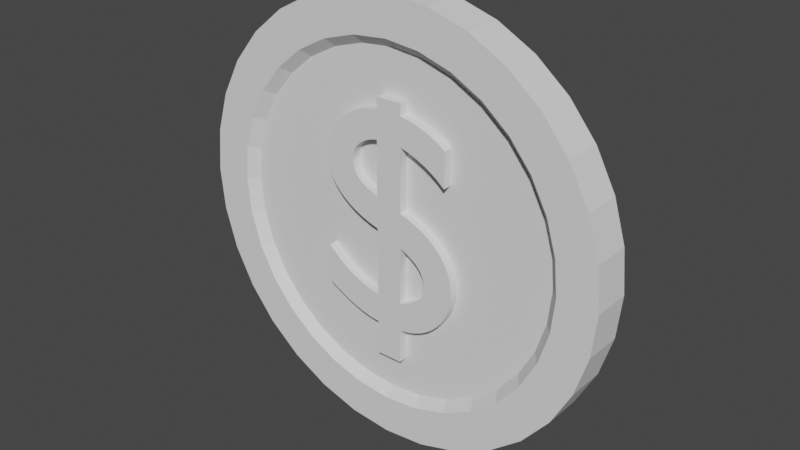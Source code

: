 # Source: coin.blend  (saved by Blender 2.81.16; exported with 4.5.12 LTS)
import bpy
from mathutils import Matrix  # noqa: F401  (used for matrix-valued properties, if any)

bpy.ops.wm.read_factory_settings(use_empty=True)
scene = bpy.context.scene
scene.name = 'Scene'

# ---- collections
col_collection = bpy.data.collections.new('Collection'); scene.collection.children.link(col_collection)

# ---- world
world_world = bpy.data.worlds.new('World'); scene.world = world_world
world_world.use_nodes = True; world_world.node_tree.nodes.clear()
_N = world_world.node_tree.nodes; _L = world_world.node_tree.links
n0 = _N.new('ShaderNodeOutputWorld'); n0.name = 'World Output'; n0.location = (300, 300)
n1 = _N.new('ShaderNodeBackground'); n1.name = 'Background'; n1.location = (10, 300)
n1.inputs[0].default_value = (0.05088, 0.05088, 0.05088, 1.0)
_L.new(n1.outputs[0], n0.inputs[0])
n0.is_active_output = True
world_world.color = (0.05088, 0.05088, 0.05088)
world_world.use_sun_shadow = False
world_world.sun_shadow_jitter_overblur = 0.0

# ---- meshes
me_cylinder = bpy.data.meshes.new('Cylinder')
me_cylinder.from_pydata([(-6.352e-08, 0.8397, 0.04273), (-9.186e-09, 0.7777, 0.1448), (0.1638, 0.8236, 0.04273), (0.1517, 0.7627, 0.1448), (0.3213, 0.7758, 0.04273), (0.2976, 0.7185, 0.1448), (0.4665, 0.6982, 0.04273), (0.4321, 0.6466, 0.1448), (0.5938, 0.5938, 0.04273), (0.5499, 0.5499, 0.1448), (0.6982, 0.4665, 0.04273), (0.6466, 0.4321, 0.1448), (0.7758, 0.3213, 0.04273), (0.7185, 0.2976, 0.1448), (0.8236, 0.1638, 0.04273), (0.7627, 0.1517, 0.1448), (0.8397, 5.023e-08, 0.04273), (0.7777, 9.267e-08, 0.1448), (0.8236, -0.1638, 0.04273), (0.7627, -0.1517, 0.1448), (0.7758, -0.3213, 0.04273), (0.7185, -0.2976, 0.1448), (0.6982, -0.4665, 0.04273), (0.6466, -0.4321, 0.1448), (0.5938, -0.5938, 0.04273), (0.5499, -0.5499, 0.1448), (0.4665, -0.6982, 0.04273), (0.4321, -0.6466, 0.1448), (0.3213, -0.7758, 0.04273), (0.2976, -0.7185, 0.1448), (0.1638, -0.8236, 0.04273), (0.1517, -0.7627, 0.1448), (-2.752e-07, -0.8397, 0.04273), (-2.346e-07, -0.7777, 0.1448), (-0.1638, -0.8236, 0.04273), (-0.1517, -0.7627, 0.1448), (-0.3213, -0.7758, 0.04273), (-0.2976, -0.7185, 0.1448), (-0.4665, -0.6982, 0.04273), (-0.4321, -0.6466, 0.1448), (-0.5938, -0.5938, 0.04273), (-0.5499, -0.5499, 0.1448), (-0.6982, -0.4665, 0.04273), (-0.6466, -0.4321, 0.1448), (-0.7758, -0.3213, 0.04273), (-0.7185, -0.2976, 0.1448), (-0.8236, -0.1638, 0.04273), (-0.7627, -0.1517, 0.1448), (-0.8397, 8.198e-07, 0.04273), (-0.7777, 7.952e-07, 0.1448), (-0.8236, 0.1638, 0.04273), (-0.7627, 0.1517, 0.1448), (-0.7758, 0.3213, 0.04273), (-0.7185, 0.2976, 0.1448), (-0.6982, 0.4665, 0.04273), (-0.6466, 0.4321, 0.1448), (-0.5938, 0.5938, 0.04273), (-0.5499, 0.5499, 0.1448), (-0.4665, 0.6982, 0.04273), (-0.432, 0.6466, 0.1448), (-0.3213, 0.7758, 0.04273), (-0.2976, 0.7185, 0.1448), (-0.1638, 0.8236, 0.04273), (-0.1517, 0.7627, 0.1448), (0.1951, 0.9808, 0.1891), (0.0, 1.0, 0.1891), (0.3827, 0.9239, 0.1891), (0.5556, 0.8315, 0.1891), (0.7071, 0.7071, 0.1891), (0.8315, 0.5556, 0.1891), (0.9239, 0.3827, 0.1891), (0.9808, 0.1951, 0.1891), (1.0, 7.55e-08, 0.1891), (0.9808, -0.1951, 0.1891), (0.9239, -0.3827, 0.1891), (0.8315, -0.5556, 0.1891), (0.7071, -0.7071, 0.1891), (0.5556, -0.8315, 0.1891), (0.3827, -0.9239, 0.1891), (0.1951, -0.9808, 0.1891), (-3.258e-07, -1.0, 0.1891), (-0.1951, -0.9808, 0.1891), (-0.3827, -0.9239, 0.1891), (-0.5556, -0.8315, 0.1891), (-0.7071, -0.7071, 0.1891), (-0.8315, -0.5556, 0.1891), (-0.9239, -0.3827, 0.1891), (-0.9808, -0.1951, 0.1891), (-1.0, 9.656e-07, 0.1891), (-0.9808, 0.1951, 0.1891), (-0.9239, 0.3827, 0.1891), (-0.8315, 0.5556, 0.1891), (-0.7071, 0.7071, 0.1891), (-0.5556, 0.8315, 0.1891), (-0.3827, 0.9239, 0.1891), (-0.1951, 0.9808, 0.1891), (0.16, 0.8045, 0.1891), (5.478e-09, 0.8203, 0.1891), (0.3139, 0.7578, 0.1891), (0.4557, 0.682, 0.1891), (0.58, 0.58, 0.1891), (0.682, 0.4557, 0.1891), (0.7578, 0.3139, 0.1891), (0.8045, 0.16, 0.1891), (0.8203, 1.003e-07, 0.1891), (0.8045, -0.16, 0.1891), (0.7578, -0.3139, 0.1891), (0.682, -0.4557, 0.1891), (0.58, -0.58, 0.1891), (0.4557, -0.682, 0.1891), (0.3139, -0.7578, 0.1891), (0.16, -0.8045, 0.1891), (-2.503e-07, -0.8203, 0.1891), (-0.16, -0.8045, 0.1891), (-0.3139, -0.7578, 0.1891), (-0.4557, -0.682, 0.1891), (-0.58, -0.58, 0.1891), (-0.682, -0.4557, 0.1891), (-0.7578, -0.3139, 0.1891), (-0.8045, -0.16, 0.1891), (-0.8203, 8.345e-07, 0.1891), (-0.8045, 0.16, 0.1891), (-0.7578, 0.3139, 0.1891), (-0.682, 0.4557, 0.1891), (-0.58, 0.58, 0.1891), (-0.4557, 0.682, 0.1891), (-0.3139, 0.7578, 0.1891), (-0.16, 0.8045, 0.1891), (0.0, 1.0, 0.008199), (0.1951, 0.9808, 0.008199), (0.3827, 0.9239, 0.008199), (0.5556, 0.8315, 0.008199), (0.7071, 0.7071, 0.008199), (0.8315, 0.5556, 0.008199), (0.9239, 0.3827, 0.008199), (0.9808, 0.1951, 0.008199), (1.0, 7.55e-08, 0.008199), (0.9808, -0.1951, 0.008199), (0.9239, -0.3827, 0.008199), (0.8315, -0.5556, 0.008199), (0.7071, -0.7071, 0.008199), (0.5556, -0.8315, 0.008199), (0.3827, -0.9239, 0.008199), (0.1951, -0.9808, 0.008199), (-3.258e-07, -1.0, 0.008199), (-0.1951, -0.9808, 0.008199), (-0.3827, -0.9239, 0.008199), (-0.5556, -0.8315, 0.008199), (-0.7071, -0.7071, 0.008199), (-0.8315, -0.5556, 0.008199), (-0.9239, -0.3827, 0.008199), (-0.9808, -0.1951, 0.008199), (-1.0, 9.656e-07, 0.008199), (-0.9808, 0.1951, 0.008199), (-0.9239, 0.3827, 0.008199), (-0.8315, 0.5556, 0.008199), (-0.7071, 0.7071, 0.008199), (-0.5556, 0.8315, 0.008199), (-0.3827, 0.9239, 0.008199), (-0.1951, 0.9808, 0.008199), (-4.997e-08, 0.8691, 0.008199), (0.1696, 0.8524, 0.008199), (0.3326, 0.803, 0.008199), (0.4829, 0.7226, 0.008199), (0.6146, 0.6146, 0.008199), (0.7226, 0.4829, 0.008199), (0.803, 0.3326, 0.008199), (0.8524, 0.1696, 0.008199), (0.8691, 5.541e-08, 0.008199), (0.8524, -0.1696, 0.008199), (0.803, -0.3326, 0.008199), (0.7226, -0.4829, 0.008199), (0.6146, -0.6146, 0.008199), (0.4829, -0.7226, 0.008199), (0.3326, -0.803, 0.008199), (0.1696, -0.8524, 0.008199), (-2.857e-07, -0.8691, 0.008199), (-0.1696, -0.8524, 0.008199), (-0.3326, -0.803, 0.008199), (-0.4829, -0.7226, 0.008199), (-0.6146, -0.6146, 0.008199), (-0.7226, -0.4829, 0.008199), (-0.803, -0.3326, 0.008199), (-0.8524, -0.1696, 0.008199), (-0.8691, 8.461e-07, 0.008199), (-0.8524, 0.1696, 0.008199), (-0.803, 0.3326, 0.008199), (-0.7226, 0.4829, 0.008199), (-0.6146, 0.6146, 0.008199), (-0.4829, 0.7226, 0.008199), (-0.3326, 0.803, 0.008199), (-0.1696, 0.8524, 0.008199)], [], [(128, 65, 64, 129), (129, 64, 66, 130), (130, 66, 67, 131), (131, 67, 68, 132), (132, 68, 69, 133), (133, 69, 70, 134), (134, 70, 71, 135), (135, 71, 72, 136), (136, 72, 73, 137), (137, 73, 74, 138), (138, 74, 75, 139), (139, 75, 76, 140), (140, 76, 77, 141), (141, 77, 78, 142), (142, 78, 79, 143), (143, 79, 80, 144), (144, 80, 81, 145), (145, 81, 82, 146), (146, 82, 83, 147), (147, 83, 84, 148), (148, 84, 85, 149), (149, 85, 86, 150), (150, 86, 87, 151), (151, 87, 88, 152), (152, 88, 89, 153), (153, 89, 90, 154), (154, 90, 91, 155), (155, 91, 92, 156), (156, 92, 93, 157), (157, 93, 94, 158), (3, 1, 63, 61, 59, 57, 55, 53, 51, 49, 47, 45, 43, 41, 39, 37, 35, 33, 31, 29, 27, 25, 23, 21, 19, 17, 15, 13, 11, 9, 7, 5), (158, 94, 95, 159), (159, 95, 65, 128), (0, 2, 4, 6, 8, 10, 12, 14, 16, 18, 20, 22, 24, 26, 28, 30, 32, 34, 36, 38, 40, 42, 44, 46, 48, 50, 52, 54, 56, 58, 60, 62), (97, 96, 64, 65), (96, 98, 66, 64), (98, 99, 67, 66), (99, 100, 68, 67), (100, 101, 69, 68), (101, 102, 70, 69), (102, 103, 71, 70), (103, 104, 72, 71), (104, 105, 73, 72), (105, 106, 74, 73), (106, 107, 75, 74), (107, 108, 76, 75), (108, 109, 77, 76), (109, 110, 78, 77), (110, 111, 79, 78), (111, 112, 80, 79), (112, 113, 81, 80), (113, 114, 82, 81), (114, 115, 83, 82), (115, 116, 84, 83), (116, 117, 85, 84), (117, 118, 86, 85), (118, 119, 87, 86), (119, 120, 88, 87), (120, 121, 89, 88), (121, 122, 90, 89), (122, 123, 91, 90), (123, 124, 92, 91), (124, 125, 93, 92), (125, 126, 94, 93), (126, 127, 95, 94), (127, 97, 65, 95), (1, 3, 96, 97), (3, 5, 98, 96), (5, 7, 99, 98), (7, 9, 100, 99), (9, 11, 101, 100), (11, 13, 102, 101), (13, 15, 103, 102), (15, 17, 104, 103), (17, 19, 105, 104), (19, 21, 106, 105), (21, 23, 107, 106), (23, 25, 108, 107), (25, 27, 109, 108), (27, 29, 110, 109), (29, 31, 111, 110), (31, 33, 112, 111), (33, 35, 113, 112), (35, 37, 114, 113), (37, 39, 115, 114), (39, 41, 116, 115), (41, 43, 117, 116), (43, 45, 118, 117), (45, 47, 119, 118), (47, 49, 120, 119), (49, 51, 121, 120), (51, 53, 122, 121), (53, 55, 123, 122), (55, 57, 124, 123), (57, 59, 125, 124), (59, 61, 126, 125), (61, 63, 127, 126), (63, 1, 97, 127), (161, 160, 128, 129), (162, 161, 129, 130), (163, 162, 130, 131), (164, 163, 131, 132), (165, 164, 132, 133), (166, 165, 133, 134), (167, 166, 134, 135), (168, 167, 135, 136), (169, 168, 136, 137), (170, 169, 137, 138), (171, 170, 138, 139), (172, 171, 139, 140), (173, 172, 140, 141), (174, 173, 141, 142), (175, 174, 142, 143), (176, 175, 143, 144), (177, 176, 144, 145), (178, 177, 145, 146), (179, 178, 146, 147), (180, 179, 147, 148), (181, 180, 148, 149), (182, 181, 149, 150), (183, 182, 150, 151), (184, 183, 151, 152), (185, 184, 152, 153), (186, 185, 153, 154), (187, 186, 154, 155), (188, 187, 155, 156), (189, 188, 156, 157), (190, 189, 157, 158), (191, 190, 158, 159), (160, 191, 159, 128), (2, 0, 160, 161), (4, 2, 161, 162), (6, 4, 162, 163), (8, 6, 163, 164), (10, 8, 164, 165), (12, 10, 165, 166), (14, 12, 166, 167), (16, 14, 167, 168), (18, 16, 168, 169), (20, 18, 169, 170), (22, 20, 170, 171), (24, 22, 171, 172), (26, 24, 172, 173), (28, 26, 173, 174), (30, 28, 174, 175), (32, 30, 175, 176), (34, 32, 176, 177), (36, 34, 177, 178), (38, 36, 178, 179), (40, 38, 179, 180), (42, 40, 180, 181), (44, 42, 181, 182), (46, 44, 182, 183), (48, 46, 183, 184), (50, 48, 184, 185), (52, 50, 185, 186), (54, 52, 186, 187), (56, 54, 187, 188), (58, 56, 188, 189), (60, 58, 189, 190), (62, 60, 190, 191), (0, 62, 191, 160)])
_uv = me_cylinder.uv_layers.new(name='UVMap')
_uv.uv.foreach_set('vector', [1.0, 0.5, 1.0, 1.0, 0.9688, 1.0, 0.9688, 0.5, 0.9688, 0.5, 0.9688, 1.0, 0.9375, 1.0, 0.9375, 0.5, 0.9375, 0.5, 0.9375, 1.0, 0.9062, 1.0, 0.9062, 0.5, 0.9062, 0.5, 0.9062, 1.0, 0.875, 1.0, 0.875, 0.5, 0.875, 0.5, 0.875, 1.0, 0.8438, 1.0, 0.8438, 0.5, 0.8438, 0.5, 0.8438, 1.0, 0.8125, 1.0, 0.8125, 0.5, 0.8125, 0.5, 0.8125, 1.0, 0.7812, 1.0, 0.7812, 0.5, 0.7812, 0.5, 0.7812, 1.0, 0.75, 1.0, 0.75, 0.5, 0.75, 0.5, 0.75, 1.0, 0.7188, 1.0, 0.7188, 0.5, 0.7188, 0.5, 0.7188, 1.0, 0.6875, 1.0, 0.6875, 0.5, 0.6875, 0.5, 0.6875, 1.0, 0.6562, 1.0, 0.6562, 0.5, 0.6562, 0.5, 0.6562, 1.0, 0.625, 1.0, 0.625, 0.5, 0.625, 0.5, 0.625, 1.0, 0.5938, 1.0, 0.5938, 0.5, 0.5938, 0.5, 0.5938, 1.0, 0.5625, 1.0, 0.5625, 0.5, 0.5625, 0.5, 0.5625, 1.0, 0.5312, 1.0, 0.5312, 0.5, 0.5312, 0.5, 0.5312, 1.0, 0.5, 1.0, 0.5, 0.5, 0.5, 0.5, 0.5, 1.0, 0.4688, 1.0, 0.4688, 0.5, 0.4688, 0.5, 0.4688, 1.0, 0.4375, 1.0, 0.4375, 0.5, 0.4375, 0.5, 0.4375, 1.0, 0.4062, 1.0, 0.4062, 0.5, 0.4062, 0.5, 0.4062, 1.0, 0.375, 1.0, 0.375, 0.5, 0.375, 0.5, 0.375, 1.0, 0.3438, 1.0, 0.3438, 0.5, 0.3438, 0.5, 0.3438, 1.0, 0.3125, 1.0, 0.3125, 0.5, 0.3125, 0.5, 0.3125, 1.0, 0.2812, 1.0, 0.2812, 0.5, 0.2812, 0.5, 0.2812, 1.0, 0.25, 1.0, 0.25, 0.5, 0.25, 0.5, 0.25, 1.0, 0.2188, 1.0, 0.2188, 0.5, 0.2188, 0.5, 0.2188, 1.0, 0.1875, 1.0, 0.1875, 0.5, 0.1875, 0.5, 0.1875, 1.0, 0.1562, 1.0, 0.1562, 0.5, 0.1562, 0.5, 0.1562, 1.0, 0.125, 1.0, 0.125, 0.5, 0.125, 0.5, 0.125, 1.0, 0.09375, 1.0, 0.09375, 0.5, 0.09375, 0.5, 0.09375, 1.0, 0.0625, 1.0, 0.0625, 0.5, 0.2927, 0.4649, 0.25, 0.4691, 0.2073, 0.4649, 0.1662, 0.4524, 0.1283, 0.4322, 0.09507, 0.4049, 0.06782, 0.3717, 0.04757, 0.3339, 0.0351, 0.2927, 0.03089, 0.25, 0.0351, 0.2073, 0.04757, 0.1661, 0.06782, 0.1283, 0.09506, 0.09506, 0.1283, 0.06782, 0.1661, 0.04757, 0.2073, 0.0351, 0.25, 0.03089, 0.2927, 0.0351, 0.3339, 0.04757, 0.3717, 0.06782, 0.4049, 0.09506, 0.4322, 0.1283, 0.4524, 0.1661, 0.4649, 0.2073, 0.4691, 0.25, 0.4649, 0.2927, 0.4524, 0.3339, 0.4322, 0.3717, 0.4049, 0.4049, 0.3717, 0.4322, 0.3339, 0.4524, 0.0625, 0.5, 0.0625, 1.0, 0.03125, 1.0, 0.03125, 0.5, 0.03125, 0.5, 0.03125, 1.0, 0.0, 1.0, 0.0, 0.5, 0.75, 0.4515, 0.7893, 0.4477, 0.8271, 0.4362, 0.862, 0.4176, 0.8925, 0.3925, 0.9176, 0.362, 0.9362, 0.3271, 0.9477, 0.2893, 0.9515, 0.25, 0.9477, 0.2107, 0.9362, 0.1729, 0.9176, 0.138, 0.8925, 0.1075, 0.862, 0.08244, 0.8271, 0.06381, 0.7893, 0.05235, 0.75, 0.04847, 0.7107, 0.05234, 0.6729, 0.06381, 0.638, 0.08244, 0.6075, 0.1075, 0.5824, 0.138, 0.5638, 0.1729, 0.5523, 0.2107, 0.5485, 0.25, 0.5523, 0.2893, 0.5638, 0.3271, 0.5824, 0.362, 0.6075, 0.3925, 0.638, 0.4176, 0.6729, 0.4362, 0.7107, 0.4477, 0.25, 0.4811, 0.2951, 0.4767, 0.2968, 0.4854, 0.25, 0.49, 0.2951, 0.4767, 0.3384, 0.4635, 0.3418, 0.4717, 0.2968, 0.4854, 0.3384, 0.4635, 0.3784, 0.4422, 0.3833, 0.4496, 0.3418, 0.4717, 0.3784, 0.4422, 0.4134, 0.4134, 0.4197, 0.4197, 0.3833, 0.4496, 0.4134, 0.4134, 0.4422, 0.3784, 0.4496, 0.3833, 0.4197, 0.4197, 0.4422, 0.3784, 0.4635, 0.3384, 0.4717, 0.3418, 0.4496, 0.3833, 0.4635, 0.3384, 0.4767, 0.2951, 0.4854, 0.2968, 0.4717, 0.3418, 0.4767, 0.2951, 0.4811, 0.25, 0.49, 0.25, 0.4854, 0.2968, 0.4811, 0.25, 0.4767, 0.2049, 0.4854, 0.2032, 0.49, 0.25, 0.4767, 0.2049, 0.4635, 0.1616, 0.4717, 0.1582, 0.4854, 0.2032, 0.4635, 0.1616, 0.4422, 0.1216, 0.4496, 0.1167, 0.4717, 0.1582, 0.4422, 0.1216, 0.4134, 0.08658, 0.4197, 0.08029, 0.4496, 0.1167, 0.4134, 0.08658, 0.3784, 0.05784, 0.3833, 0.05045, 0.4197, 0.08029, 0.3784, 0.05784, 0.3384, 0.03648, 0.3418, 0.02827, 0.3833, 0.05045, 0.3384, 0.03648, 0.2951, 0.02333, 0.2968, 0.01461, 0.3418, 0.02827, 0.2951, 0.02333, 0.25, 0.01889, 0.25, 0.01, 0.2968, 0.01461, 0.25, 0.01889, 0.2049, 0.02333, 0.2032, 0.01461, 0.25, 0.01, 0.2049, 0.02333, 0.1616, 0.03648, 0.1582, 0.02827, 0.2032, 0.01461, 0.1616, 0.03648, 0.1216, 0.05784, 0.1167, 0.05045, 0.1582, 0.02827, 0.1216, 0.05784, 0.08658, 0.08658, 0.08029, 0.08029, 0.1167, 0.05045, 0.08658, 0.08658, 0.05784, 0.1216, 0.05045, 0.1167, 0.08029, 0.08029, 0.05784, 0.1216, 0.03648, 0.1616, 0.02827, 0.1582, 0.05045, 0.1167, 0.03648, 0.1616, 0.02333, 0.2049, 0.01461, 0.2032, 0.02827, 0.1582, 0.02333, 0.2049, 0.01889, 0.25, 0.01, 0.25, 0.01461, 0.2032, 0.01889, 0.25, 0.02333, 0.2951, 0.01461, 0.2968, 0.01, 0.25, 0.02333, 0.2951, 0.03648, 0.3384, 0.02827, 0.3418, 0.01461, 0.2968, 0.03648, 0.3384, 0.05784, 0.3784, 0.05045, 0.3833, 0.02827, 0.3418, 0.05784, 0.3784, 0.08658, 0.4134, 0.08029, 0.4197, 0.05045, 0.3833, 0.08658, 0.4134, 0.1216, 0.4422, 0.1167, 0.4496, 0.08029, 0.4197, 0.1216, 0.4422, 0.1616, 0.4635, 0.1582, 0.4717, 0.1167, 0.4496, 0.1616, 0.4635, 0.2049, 0.4767, 0.2032, 0.4854, 0.1582, 0.4717, 0.2049, 0.4767, 0.25, 0.4811, 0.25, 0.49, 0.2032, 0.4854, 0.25, 0.4691, 0.2927, 0.4649, 0.2951, 0.4767, 0.25, 0.4811, 0.2927, 0.4649, 0.3339, 0.4524, 0.3384, 0.4635, 0.2951, 0.4767, 0.3339, 0.4524, 0.3717, 0.4322, 0.3784, 0.4422, 0.3384, 0.4635, 0.3717, 0.4322, 0.4049, 0.4049, 0.4134, 0.4134, 0.3784, 0.4422, 0.4049, 0.4049, 0.4322, 0.3717, 0.4422, 0.3784, 0.4134, 0.4134, 0.4322, 0.3717, 0.4524, 0.3339, 0.4635, 0.3384, 0.4422, 0.3784, 0.4524, 0.3339, 0.4649, 0.2927, 0.4767, 0.2951, 0.4635, 0.3384, 0.4649, 0.2927, 0.4691, 0.25, 0.4811, 0.25, 0.4767, 0.2951, 0.4691, 0.25, 0.4649, 0.2073, 0.4767, 0.2049, 0.4811, 0.25, 0.4649, 0.2073, 0.4524, 0.1661, 0.4635, 0.1616, 0.4767, 0.2049, 0.4524, 0.1661, 0.4322, 0.1283, 0.4422, 0.1216, 0.4635, 0.1616, 0.4322, 0.1283, 0.4049, 0.09506, 0.4134, 0.08658, 0.4422, 0.1216, 0.4049, 0.09506, 0.3717, 0.06782, 0.3784, 0.05784, 0.4134, 0.08658, 0.3717, 0.06782, 0.3339, 0.04757, 0.3384, 0.03648, 0.3784, 0.05784, 0.3339, 0.04757, 0.2927, 0.0351, 0.2951, 0.02333, 0.3384, 0.03648, 0.2927, 0.0351, 0.25, 0.03089, 0.25, 0.01889, 0.2951, 0.02333, 0.25, 0.03089, 0.2073, 0.0351, 0.2049, 0.02333, 0.25, 0.01889, 0.2073, 0.0351, 0.1661, 0.04757, 0.1616, 0.03648, 0.2049, 0.02333, 0.1661, 0.04757, 0.1283, 0.06782, 0.1216, 0.05784, 0.1616, 0.03648, 0.1283, 0.06782, 0.09506, 0.09506, 0.08658, 0.08658, 0.1216, 0.05784, 0.09506, 0.09506, 0.06782, 0.1283, 0.05784, 0.1216, 0.08658, 0.08658, 0.06782, 0.1283, 0.04757, 0.1661, 0.03648, 0.1616, 0.05784, 0.1216, 0.04757, 0.1661, 0.0351, 0.2073, 0.02333, 0.2049, 0.03648, 0.1616, 0.0351, 0.2073, 0.03089, 0.25, 0.01889, 0.25, 0.02333, 0.2049, 0.03089, 0.25, 0.0351, 0.2927, 0.02333, 0.2951, 0.01889, 0.25, 0.0351, 0.2927, 0.04757, 0.3339, 0.03648, 0.3384, 0.02333, 0.2951, 0.04757, 0.3339, 0.06782, 0.3717, 0.05784, 0.3784, 0.03648, 0.3384, 0.06782, 0.3717, 0.09507, 0.4049, 0.08658, 0.4134, 0.05784, 0.3784, 0.09507, 0.4049, 0.1283, 0.4322, 0.1216, 0.4422, 0.08658, 0.4134, 0.1283, 0.4322, 0.1662, 0.4524, 0.1616, 0.4635, 0.1216, 0.4422, 0.1662, 0.4524, 0.2073, 0.4649, 0.2049, 0.4767, 0.1616, 0.4635, 0.2073, 0.4649, 0.25, 0.4691, 0.25, 0.4811, 0.2049, 0.4767, 0.7907, 0.4546, 0.75, 0.4586, 0.75, 0.49, 0.7968, 0.4854, 0.8298, 0.4427, 0.7907, 0.4546, 0.7968, 0.4854, 0.8418, 0.4717, 0.8659, 0.4234, 0.8298, 0.4427, 0.8418, 0.4717, 0.8833, 0.4496, 0.8975, 0.3975, 0.8659, 0.4234, 0.8833, 0.4496, 0.9197, 0.4197, 0.9234, 0.3659, 0.8975, 0.3975, 0.9197, 0.4197, 0.9496, 0.3833, 0.9427, 0.3298, 0.9234, 0.3659, 0.9496, 0.3833, 0.9717, 0.3418, 0.9546, 0.2907, 0.9427, 0.3298, 0.9717, 0.3418, 0.9854, 0.2968, 0.9586, 0.25, 0.9546, 0.2907, 0.9854, 0.2968, 0.99, 0.25, 0.9546, 0.2093, 0.9586, 0.25, 0.99, 0.25, 0.9854, 0.2032, 0.9427, 0.1702, 0.9546, 0.2093, 0.9854, 0.2032, 0.9717, 0.1582, 0.9234, 0.1341, 0.9427, 0.1702, 0.9717, 0.1582, 0.9496, 0.1167, 0.8975, 0.1025, 0.9234, 0.1341, 0.9496, 0.1167, 0.9197, 0.08029, 0.8659, 0.07657, 0.8975, 0.1025, 0.9197, 0.08029, 0.8833, 0.05045, 0.8298, 0.05729, 0.8659, 0.07657, 0.8833, 0.05045, 0.8418, 0.02827, 0.7907, 0.04542, 0.8298, 0.05729, 0.8418, 0.02827, 0.7968, 0.01461, 0.75, 0.04141, 0.7907, 0.04542, 0.7968, 0.01461, 0.75, 0.01, 0.7093, 0.04542, 0.75, 0.04141, 0.75, 0.01, 0.7032, 0.01461, 0.6702, 0.05729, 0.7093, 0.04542, 0.7032, 0.01461, 0.6582, 0.02827, 0.6341, 0.07657, 0.6702, 0.05729, 0.6582, 0.02827, 0.6167, 0.05045, 0.6025, 0.1025, 0.6341, 0.07657, 0.6167, 0.05045, 0.5803, 0.08029, 0.5766, 0.1341, 0.6025, 0.1025, 0.5803, 0.08029, 0.5504, 0.1167, 0.5573, 0.1702, 0.5766, 0.1341, 0.5504, 0.1167, 0.5283, 0.1582, 0.5454, 0.2093, 0.5573, 0.1702, 0.5283, 0.1582, 0.5146, 0.2032, 0.5414, 0.25, 0.5454, 0.2093, 0.5146, 0.2032, 0.51, 0.25, 0.5454, 0.2907, 0.5414, 0.25, 0.51, 0.25, 0.5146, 0.2968, 0.5573, 0.3298, 0.5454, 0.2907, 0.5146, 0.2968, 0.5283, 0.3418, 0.5766, 0.3659, 0.5573, 0.3298, 0.5283, 0.3418, 0.5504, 0.3833, 0.6025, 0.3975, 0.5766, 0.3659, 0.5504, 0.3833, 0.5803, 0.4197, 0.6341, 0.4234, 0.6025, 0.3975, 0.5803, 0.4197, 0.6167, 0.4496, 0.6702, 0.4427, 0.6341, 0.4234, 0.6167, 0.4496, 0.6582, 0.4717, 0.7093, 0.4546, 0.6702, 0.4427, 0.6582, 0.4717, 0.7032, 0.4854, 0.75, 0.4586, 0.7093, 0.4546, 0.7032, 0.4854, 0.75, 0.49, 0.7893, 0.4477, 0.75, 0.4515, 0.75, 0.4586, 0.7907, 0.4546, 0.8271, 0.4362, 0.7893, 0.4477, 0.7907, 0.4546, 0.8298, 0.4427, 0.862, 0.4176, 0.8271, 0.4362, 0.8298, 0.4427, 0.8659, 0.4234, 0.8925, 0.3925, 0.862, 0.4176, 0.8659, 0.4234, 0.8975, 0.3975, 0.9176, 0.362, 0.8925, 0.3925, 0.8975, 0.3975, 0.9234, 0.3659, 0.9362, 0.3271, 0.9176, 0.362, 0.9234, 0.3659, 0.9427, 0.3298, 0.9477, 0.2893, 0.9362, 0.3271, 0.9427, 0.3298, 0.9546, 0.2907, 0.9515, 0.25, 0.9477, 0.2893, 0.9546, 0.2907, 0.9586, 0.25, 0.9477, 0.2107, 0.9515, 0.25, 0.9586, 0.25, 0.9546, 0.2093, 0.9362, 0.1729, 0.9477, 0.2107, 0.9546, 0.2093, 0.9427, 0.1702, 0.9176, 0.138, 0.9362, 0.1729, 0.9427, 0.1702, 0.9234, 0.1341, 0.8925, 0.1075, 0.9176, 0.138, 0.9234, 0.1341, 0.8975, 0.1025, 0.862, 0.08244, 0.8925, 0.1075, 0.8975, 0.1025, 0.8659, 0.07657, 0.8271, 0.06381, 0.862, 0.08244, 0.8659, 0.07657, 0.8298, 0.05729, 0.7893, 0.05235, 0.8271, 0.06381, 0.8298, 0.05729, 0.7907, 0.04542, 0.75, 0.04847, 0.7893, 0.05235, 0.7907, 0.04542, 0.75, 0.04141, 0.7107, 0.05234, 0.75, 0.04847, 0.75, 0.04141, 0.7093, 0.04542, 0.6729, 0.06381, 0.7107, 0.05234, 0.7093, 0.04542, 0.6702, 0.05729, 0.638, 0.08244, 0.6729, 0.06381, 0.6702, 0.05729, 0.6341, 0.07657, 0.6075, 0.1075, 0.638, 0.08244, 0.6341, 0.07657, 0.6025, 0.1025, 0.5824, 0.138, 0.6075, 0.1075, 0.6025, 0.1025, 0.5766, 0.1341, 0.5638, 0.1729, 0.5824, 0.138, 0.5766, 0.1341, 0.5573, 0.1702, 0.5523, 0.2107, 0.5638, 0.1729, 0.5573, 0.1702, 0.5454, 0.2093, 0.5485, 0.25, 0.5523, 0.2107, 0.5454, 0.2093, 0.5414, 0.25, 0.5523, 0.2893, 0.5485, 0.25, 0.5414, 0.25, 0.5454, 0.2907, 0.5638, 0.3271, 0.5523, 0.2893, 0.5454, 0.2907, 0.5573, 0.3298, 0.5824, 0.362, 0.5638, 0.3271, 0.5573, 0.3298, 0.5766, 0.3659, 0.6075, 0.3925, 0.5824, 0.362, 0.5766, 0.3659, 0.6025, 0.3975, 0.638, 0.4176, 0.6075, 0.3925, 0.6025, 0.3975, 0.6341, 0.4234, 0.6729, 0.4362, 0.638, 0.4176, 0.6341, 0.4234, 0.6702, 0.4427, 0.7107, 0.4477, 0.6729, 0.4362, 0.6702, 0.4427, 0.7093, 0.4546, 0.75, 0.4515, 0.7107, 0.4477, 0.7093, 0.4546, 0.75, 0.4586])
me_cylinder.use_remesh_fix_poles = True
me_cylinder.use_remesh_preserve_attributes = False
me_cylinder.use_mirror_vertex_groups = False
me_cylinder.update()
me_text = bpy.data.meshes.new('Text')
me_text.from_pydata([(0.5759, 0.3024, -0.2875), (0.5616, 0.3135, -0.2875), (0.5457, 0.3241, -0.2875), (0.5285, 0.3341, -0.2875), (0.5102, 0.3435, -0.2875), (0.4912, 0.3523, -0.2875), (0.4717, 0.3602, -0.2875), (0.4519, 0.3674, -0.2875), (0.4322, 0.3736, -0.2875), (0.4127, 0.3789, -0.2875), (0.3938, 0.3832, -0.2875), (0.3757, 0.3864, -0.2875), (0.3587, 0.3885, -0.2875), (0.3587, 0.441, -0.2875), (0.2391, 0.441, -0.2875), (0.2391, 0.3885, -0.2875), (0.1982, 0.3807, -0.2875), (0.1602, 0.3699, -0.2875), (0.1252, 0.3562, -0.2875), (0.09325, 0.3397, -0.2875), (0.06461, 0.3205, -0.2875), (0.03935, 0.2988, -0.2875), (0.01763, 0.2746, -0.2875), (-0.0004469, 0.2482, -0.2875), (-0.01473, 0.2195, -0.2875), (-0.0251, 0.1888, -0.2875), (-0.03142, 0.1561, -0.2875), (-0.03355, 0.1216, -0.2875), (-0.03175, 0.09704, -0.2875), (-0.02632, 0.07225, -0.2875), (-0.01719, 0.04752, -0.2875), (-0.004335, 0.02307, -0.2875), (0.01231, -0.0008437, -0.2875), (0.03279, -0.024, -0.2875), (0.05716, -0.04615, -0.2875), (0.08547, -0.06706, -0.2875), (0.1178, -0.08649, -0.2875), (0.1541, -0.1042, -0.2875), (0.1945, -0.12, -0.2875), (0.2391, -0.1335, -0.2875), (0.2391, -0.4485, -0.2875), (0.2092, -0.4411, -0.2875), (0.1818, -0.4332, -0.2875), (0.1565, -0.4249, -0.2875), (0.1331, -0.4158, -0.2875), (0.111, -0.4059, -0.2875), (0.09002, -0.3951, -0.2875), (0.0697, -0.3831, -0.2875), (0.04967, -0.3699, -0.2875), (0.02956, -0.3552, -0.2875), (0.008991, -0.339, -0.2875), (-0.01241, -0.321, -0.2875), (-0.03501, -0.3012, -0.2875), (-0.03501, -0.4777, -0.2875), (-0.01249, -0.4906, -0.2875), (0.009902, -0.503, -0.2875), (0.03222, -0.5149, -0.2875), (0.05453, -0.5262, -0.2875), (0.07688, -0.5366, -0.2875), (0.09932, -0.5462, -0.2875), (0.1219, -0.5548, -0.2875), (0.1447, -0.5623, -0.2875), (0.1678, -0.5687, -0.2875), (0.1912, -0.5738, -0.2875), (0.2149, -0.5775, -0.2875), (0.2391, -0.5797, -0.2875), (0.2391, -0.7387, -0.2875), (0.3587, -0.7387, -0.2875), (0.3587, -0.5797, -0.2875), (0.4016, -0.5726, -0.2875), (0.4405, -0.5611, -0.2875), (0.4756, -0.5456, -0.2875), (0.5068, -0.5266, -0.2875), (0.5342, -0.5047, -0.2875), (0.5579, -0.4804, -0.2875), (0.5778, -0.4541, -0.2875), (0.594, -0.4262, -0.2875), (0.6066, -0.3974, -0.2875), (0.6155, -0.3681, -0.2875), (0.6208, -0.3388, -0.2875), (0.6226, -0.31, -0.2875), (0.6206, -0.2777, -0.2875), (0.6146, -0.2467, -0.2875), (0.6047, -0.217, -0.2875), (0.5911, -0.1887, -0.2875), (0.5738, -0.162, -0.2875), (0.553, -0.137, -0.2875), (0.5287, -0.1138, -0.2875), (0.501, -0.09244, -0.2875), (0.47, -0.07314, -0.2875), (0.436, -0.05598, -0.2875), (0.3988, -0.04108, -0.2875), (0.3587, -0.02855, -0.2875), (0.3587, 0.2602, -0.2875), (0.3779, 0.2552, -0.2875), (0.3976, 0.2491, -0.2875), (0.4174, 0.242, -0.2875), (0.4374, 0.2339, -0.2875), (0.4572, 0.2249, -0.2875), (0.4766, 0.2151, -0.2875), (0.4956, 0.2047, -0.2875), (0.5138, 0.1936, -0.2875), (0.5311, 0.182, -0.2875), (0.5474, 0.17, -0.2875), (0.5624, 0.1576, -0.2875), (0.5759, 0.145, -0.2875), (0.2391, 0.01082, -0.2875), (0.2176, 0.01872, -0.2875), (0.1981, 0.02711, -0.2875), (0.1807, 0.03601, -0.2875), (0.1653, 0.04543, -0.2875), (0.1518, 0.05538, -0.2875), (0.1403, 0.06586, -0.2875), (0.1307, 0.07689, -0.2875), (0.1229, 0.08847, -0.2875), (0.1169, 0.1006, -0.2875), (0.1127, 0.1134, -0.2875), (0.1102, 0.1267, -0.2875), (0.1093, 0.1406, -0.2875), (0.1104, 0.1553, -0.2875), (0.1137, 0.1695, -0.2875), (0.119, 0.1831, -0.2875), (0.1261, 0.1959, -0.2875), (0.1351, 0.2079, -0.2875), (0.1458, 0.219, -0.2875), (0.1581, 0.229, -0.2875), (0.1718, 0.2379, -0.2875), (0.1869, 0.2456, -0.2875), (0.2032, 0.2519, -0.2875), (0.2206, 0.2568, -0.2875), (0.2391, 0.2602, -0.2875), (0.3587, -0.1846, -0.2875), (0.3801, -0.1938, -0.2875), (0.3993, -0.2032, -0.2875), (0.4162, -0.213, -0.2875), (0.431, -0.223, -0.2875), (0.4438, -0.2335, -0.2875), (0.4546, -0.2444, -0.2875), (0.4635, -0.2557, -0.2875), (0.4706, -0.2676, -0.2875), (0.476, -0.2801, -0.2875), (0.4797, -0.2933, -0.2875), (0.4819, -0.3071, -0.2875), (0.4826, -0.3216, -0.2875), (0.4817, -0.3375, -0.2875), (0.4791, -0.3524, -0.2875), (0.4747, -0.3662, -0.2875), (0.4686, -0.3791, -0.2875), (0.4608, -0.391, -0.2875), (0.4513, -0.4018, -0.2875), (0.44, -0.4117, -0.2875), (0.4271, -0.4207, -0.2875), (0.4125, -0.4287, -0.2875), (0.3962, -0.4357, -0.2875), (0.3783, -0.4418, -0.2875), (0.3587, -0.447, -0.2875), (0.5759, 0.3024, -0.3586), (0.5616, 0.3135, -0.3586), (0.5457, 0.3241, -0.3586), (0.5285, 0.3341, -0.3586), (0.5102, 0.3435, -0.3586), (0.4912, 0.3523, -0.3586), (0.4717, 0.3602, -0.3586), (0.4519, 0.3674, -0.3586), (0.4322, 0.3736, -0.3586), (0.4127, 0.3789, -0.3586), (0.3938, 0.3832, -0.3586), (0.3757, 0.3864, -0.3586), (0.3587, 0.3885, -0.3586), (0.3587, 0.441, -0.3586), (0.2391, 0.441, -0.3586), (0.2391, 0.3885, -0.3586), (0.1982, 0.3807, -0.3586), (0.1602, 0.3699, -0.3586), (0.1252, 0.3562, -0.3586), (0.09325, 0.3397, -0.3586), (0.06461, 0.3205, -0.3586), (0.03935, 0.2988, -0.3586), (0.01763, 0.2746, -0.3586), (-0.0004469, 0.2482, -0.3586), (-0.01473, 0.2195, -0.3586), (-0.0251, 0.1888, -0.3586), (-0.03142, 0.1561, -0.3586), (-0.03355, 0.1216, -0.3586), (-0.03175, 0.09704, -0.3586), (-0.02632, 0.07225, -0.3586), (-0.01719, 0.04752, -0.3586), (-0.004335, 0.02307, -0.3586), (0.01231, -0.0008437, -0.3586), (0.03279, -0.024, -0.3586), (0.05716, -0.04615, -0.3586), (0.08547, -0.06706, -0.3586), (0.1178, -0.08649, -0.3586), (0.1541, -0.1042, -0.3586), (0.1945, -0.12, -0.3586), (0.2391, -0.1335, -0.3586), (0.2391, -0.4485, -0.3586), (0.2092, -0.4411, -0.3586), (0.1818, -0.4332, -0.3586), (0.1565, -0.4249, -0.3586), (0.1331, -0.4158, -0.3586), (0.111, -0.4059, -0.3586), (0.09002, -0.3951, -0.3586), (0.0697, -0.3831, -0.3586), (0.04967, -0.3699, -0.3586), (0.02956, -0.3552, -0.3586), (0.008991, -0.339, -0.3586), (-0.01241, -0.321, -0.3586), (-0.03501, -0.3012, -0.3586), (-0.03501, -0.4777, -0.3586), (-0.01249, -0.4906, -0.3586), (0.009902, -0.503, -0.3586), (0.03222, -0.5149, -0.3586), (0.05453, -0.5262, -0.3586), (0.07688, -0.5366, -0.3586), (0.09932, -0.5462, -0.3586), (0.1219, -0.5548, -0.3586), (0.1447, -0.5623, -0.3586), (0.1678, -0.5687, -0.3586), (0.1912, -0.5738, -0.3586), (0.2149, -0.5775, -0.3586), (0.2391, -0.5797, -0.3586), (0.2391, -0.7387, -0.3586), (0.3587, -0.7387, -0.3586), (0.3587, -0.5797, -0.3586), (0.4016, -0.5726, -0.3586), (0.4405, -0.5611, -0.3586), (0.4756, -0.5456, -0.3586), (0.5068, -0.5266, -0.3586), (0.5342, -0.5047, -0.3586), (0.5579, -0.4804, -0.3586), (0.5778, -0.4541, -0.3586), (0.594, -0.4262, -0.3586), (0.6066, -0.3974, -0.3586), (0.6155, -0.3681, -0.3586), (0.6208, -0.3388, -0.3586), (0.6226, -0.31, -0.3586), (0.6206, -0.2777, -0.3586), (0.6146, -0.2467, -0.3586), (0.6047, -0.217, -0.3586), (0.5911, -0.1887, -0.3586), (0.5738, -0.162, -0.3586), (0.553, -0.137, -0.3586), (0.5287, -0.1138, -0.3586), (0.501, -0.09244, -0.3586), (0.47, -0.07314, -0.3586), (0.436, -0.05598, -0.3586), (0.3988, -0.04108, -0.3586), (0.3587, -0.02855, -0.3586), (0.3587, 0.2602, -0.3586), (0.3779, 0.2552, -0.3586), (0.3976, 0.2491, -0.3586), (0.4174, 0.242, -0.3586), (0.4374, 0.2339, -0.3586), (0.4572, 0.2249, -0.3586), (0.4766, 0.2151, -0.3586), (0.4956, 0.2047, -0.3586), (0.5138, 0.1936, -0.3586), (0.5311, 0.182, -0.3586), (0.5474, 0.17, -0.3586), (0.5624, 0.1576, -0.3586), (0.5759, 0.145, -0.3586), (0.2391, 0.01082, -0.3586), (0.2176, 0.01872, -0.3586), (0.1981, 0.02711, -0.3586), (0.1807, 0.03601, -0.3586), (0.1653, 0.04543, -0.3586), (0.1518, 0.05538, -0.3586), (0.1403, 0.06586, -0.3586), (0.1307, 0.07689, -0.3586), (0.1229, 0.08847, -0.3586), (0.1169, 0.1006, -0.3586), (0.1127, 0.1134, -0.3586), (0.1102, 0.1267, -0.3586), (0.1093, 0.1406, -0.3586), (0.1104, 0.1553, -0.3586), (0.1137, 0.1695, -0.3586), (0.119, 0.1831, -0.3586), (0.1261, 0.1959, -0.3586), (0.1351, 0.2079, -0.3586), (0.1458, 0.219, -0.3586), (0.1581, 0.229, -0.3586), (0.1718, 0.2379, -0.3586), (0.1869, 0.2456, -0.3586), (0.2032, 0.2519, -0.3586), (0.2206, 0.2568, -0.3586), (0.2391, 0.2602, -0.3586), (0.3587, -0.1846, -0.3586), (0.3801, -0.1938, -0.3586), (0.3993, -0.2032, -0.3586), (0.4162, -0.213, -0.3586), (0.431, -0.223, -0.3586), (0.4438, -0.2335, -0.3586), (0.4546, -0.2444, -0.3586), (0.4635, -0.2557, -0.3586), (0.4706, -0.2676, -0.3586), (0.476, -0.2801, -0.3586), (0.4797, -0.2933, -0.3586), (0.4819, -0.3071, -0.3586), (0.4826, -0.3216, -0.3586), (0.4817, -0.3375, -0.3586), (0.4791, -0.3524, -0.3586), (0.4747, -0.3662, -0.3586), (0.4686, -0.3791, -0.3586), (0.4608, -0.391, -0.3586), (0.4513, -0.4018, -0.3586), (0.44, -0.4117, -0.3586), (0.4271, -0.4207, -0.3586), (0.4125, -0.4287, -0.3586), (0.3962, -0.4357, -0.3586), (0.3783, -0.4418, -0.3586), (0.3587, -0.447, -0.3586)], [], [(15, 14, 13), (15, 13, 12), (16, 15, 12), (16, 12, 11), (16, 11, 10), (16, 10, 9), (17, 16, 9), (17, 9, 8), (17, 8, 7), (18, 17, 7), (18, 7, 6), (18, 6, 5), (19, 18, 5), (19, 5, 4), (19, 4, 3), (20, 19, 3), (20, 3, 2), (20, 2, 1), (21, 20, 1), (21, 1, 0), (21, 0, 93), (93, 0, 94), (94, 0, 95), (95, 0, 96), (96, 0, 97), (97, 0, 98), (98, 0, 99), (99, 0, 100), (100, 0, 101), (101, 0, 102), (102, 0, 103), (103, 0, 104), (104, 0, 105), (22, 21, 93), (23, 22, 130), (130, 22, 93), (23, 130, 129), (106, 130, 93), (106, 93, 92), (23, 129, 128), (23, 128, 127), (24, 23, 127), (24, 127, 126), (24, 126, 125), (24, 125, 124), (25, 24, 124), (25, 124, 123), (25, 123, 122), (25, 122, 121), (26, 25, 121), (26, 121, 120), (26, 120, 119), (27, 26, 119), (27, 119, 118), (27, 118, 117), (27, 117, 116), (28, 27, 116), (28, 116, 115), (28, 115, 114), (29, 28, 114), (29, 114, 113), (29, 113, 112), (30, 29, 112), (30, 112, 111), (30, 111, 110), (31, 30, 110), (31, 110, 109), (31, 109, 108), (31, 108, 107), (32, 31, 107), (32, 107, 106), (32, 106, 92), (33, 32, 92), (34, 33, 92), (34, 92, 91), (34, 91, 90), (35, 34, 90), (35, 90, 89), (36, 35, 89), (36, 89, 88), (37, 36, 88), (37, 88, 87), (38, 37, 87), (38, 87, 86), (39, 38, 86), (40, 39, 131), (131, 39, 86), (131, 86, 85), (131, 85, 84), (40, 131, 155), (132, 131, 84), (132, 84, 83), (133, 132, 83), (134, 133, 83), (135, 134, 83), (135, 83, 82), (136, 135, 82), (137, 136, 82), (138, 137, 82), (138, 82, 81), (139, 138, 81), (140, 139, 81), (140, 81, 80), (141, 140, 80), (142, 141, 80), (53, 52, 51), (143, 142, 80), (143, 80, 79), (53, 51, 50), (144, 143, 79), (145, 144, 79), (145, 79, 78), (53, 50, 49), (146, 145, 78), (53, 49, 48), (147, 146, 78), (147, 78, 77), (53, 48, 47), (148, 147, 77), (53, 47, 46), (149, 148, 77), (53, 46, 45), (149, 77, 76), (150, 149, 76), (53, 45, 44), (151, 150, 76), (53, 44, 43), (152, 151, 76), (53, 43, 42), (152, 76, 75), (153, 152, 75), (53, 42, 41), (154, 153, 75), (53, 41, 40), (155, 154, 75), (40, 155, 75), (53, 40, 75), (53, 75, 74), (54, 53, 74), (54, 74, 73), (55, 54, 73), (56, 55, 73), (56, 73, 72), (57, 56, 72), (58, 57, 72), (58, 72, 71), (59, 58, 71), (59, 71, 70), (60, 59, 70), (61, 60, 70), (61, 70, 69), (62, 61, 69), (63, 62, 69), (63, 69, 68), (64, 63, 68), (65, 64, 68), (66, 65, 68), (66, 68, 67), (171, 169, 170), (171, 168, 169), (172, 168, 171), (172, 167, 168), (172, 166, 167), (172, 165, 166), (173, 165, 172), (173, 164, 165), (173, 163, 164), (174, 163, 173), (174, 162, 163), (174, 161, 162), (175, 161, 174), (175, 160, 161), (175, 159, 160), (176, 159, 175), (176, 158, 159), (176, 157, 158), (177, 157, 176), (177, 156, 157), (177, 249, 156), (249, 250, 156), (250, 251, 156), (251, 252, 156), (252, 253, 156), (253, 254, 156), (254, 255, 156), (255, 256, 156), (256, 257, 156), (257, 258, 156), (258, 259, 156), (259, 260, 156), (260, 261, 156), (178, 249, 177), (179, 286, 178), (286, 249, 178), (179, 285, 286), (262, 249, 286), (262, 248, 249), (179, 284, 285), (179, 283, 284), (180, 283, 179), (180, 282, 283), (180, 281, 282), (180, 280, 281), (181, 280, 180), (181, 279, 280), (181, 278, 279), (181, 277, 278), (182, 277, 181), (182, 276, 277), (182, 275, 276), (183, 275, 182), (183, 274, 275), (183, 273, 274), (183, 272, 273), (184, 272, 183), (184, 271, 272), (184, 270, 271), (185, 270, 184), (185, 269, 270), (185, 268, 269), (186, 268, 185), (186, 267, 268), (186, 266, 267), (187, 266, 186), (187, 265, 266), (187, 264, 265), (187, 263, 264), (188, 263, 187), (188, 262, 263), (188, 248, 262), (189, 248, 188), (190, 248, 189), (190, 247, 248), (190, 246, 247), (191, 246, 190), (191, 245, 246), (192, 245, 191), (192, 244, 245), (193, 244, 192), (193, 243, 244), (194, 243, 193), (194, 242, 243), (195, 242, 194), (196, 287, 195), (287, 242, 195), (287, 241, 242), (287, 240, 241), (196, 311, 287), (288, 240, 287), (288, 239, 240), (289, 239, 288), (290, 239, 289), (291, 239, 290), (291, 238, 239), (292, 238, 291), (293, 238, 292), (294, 238, 293), (294, 237, 238), (295, 237, 294), (296, 237, 295), (296, 236, 237), (297, 236, 296), (298, 236, 297), (209, 207, 208), (299, 236, 298), (299, 235, 236), (209, 206, 207), (300, 235, 299), (301, 235, 300), (301, 234, 235), (209, 205, 206), (302, 234, 301), (209, 204, 205), (303, 234, 302), (303, 233, 234), (209, 203, 204), (304, 233, 303), (209, 202, 203), (305, 233, 304), (209, 201, 202), (305, 232, 233), (306, 232, 305), (209, 200, 201), (307, 232, 306), (209, 199, 200), (308, 232, 307), (209, 198, 199), (308, 231, 232), (309, 231, 308), (209, 197, 198), (310, 231, 309), (209, 196, 197), (311, 231, 310), (196, 231, 311), (209, 231, 196), (209, 230, 231), (210, 230, 209), (210, 229, 230), (211, 229, 210), (212, 229, 211), (212, 228, 229), (213, 228, 212), (214, 228, 213), (214, 227, 228), (215, 227, 214), (215, 226, 227), (216, 226, 215), (217, 226, 216), (217, 225, 226), (218, 225, 217), (219, 225, 218), (219, 224, 225), (220, 224, 219), (221, 224, 220), (222, 224, 221), (222, 223, 224), (60, 61, 217, 216), (0, 1, 157, 156), (76, 77, 233, 232), (32, 33, 189, 188), (149, 150, 306, 305), (137, 138, 294, 293), (123, 124, 280, 279), (69, 70, 226, 225), (93, 94, 250, 249), (33, 34, 190, 189), (61, 62, 218, 217), (44, 45, 201, 200), (122, 123, 279, 278), (81, 82, 238, 237), (94, 95, 251, 250), (150, 151, 307, 306), (138, 139, 295, 294), (62, 63, 219, 218), (91, 92, 248, 247), (121, 122, 278, 277), (95, 96, 252, 251), (25, 26, 182, 181), (139, 140, 296, 295), (90, 91, 247, 246), (43, 44, 200, 199), (68, 69, 225, 224), (96, 97, 253, 252), (34, 35, 191, 190), (151, 152, 308, 307), (63, 64, 220, 219), (120, 121, 277, 276), (80, 81, 237, 236), (97, 98, 254, 253), (14, 15, 171, 170), (140, 141, 297, 296), (64, 65, 221, 220), (89, 90, 246, 245), (42, 43, 199, 198), (119, 120, 276, 275), (98, 99, 255, 254), (35, 36, 192, 191), (13, 14, 170, 169), (26, 27, 183, 182), (141, 142, 298, 297), (65, 66, 222, 221), (75, 76, 232, 231), (99, 100, 256, 255), (152, 153, 309, 308), (12, 13, 169, 168), (52, 53, 209, 208), (66, 67, 223, 222), (88, 89, 245, 244), (15, 16, 172, 171), (118, 119, 275, 274), (67, 68, 224, 223), (100, 101, 257, 256), (36, 37, 193, 192), (51, 52, 208, 207), (41, 42, 198, 197), (117, 118, 274, 273), (142, 143, 299, 298), (101, 102, 258, 257), (153, 154, 310, 309), (11, 12, 168, 167), (87, 88, 244, 243), (116, 117, 273, 272), (102, 103, 259, 258), (37, 38, 194, 193), (10, 11, 167, 166), (27, 28, 184, 183), (79, 80, 236, 235), (40, 41, 197, 196), (103, 104, 260, 259), (154, 155, 311, 310), (9, 10, 166, 165), (50, 51, 207, 206), (86, 87, 243, 242), (16, 17, 173, 172), (115, 116, 272, 271), (143, 144, 300, 299), (104, 105, 261, 260), (38, 39, 195, 194), (105, 0, 156, 261), (114, 115, 271, 270), (144, 145, 301, 300), (21, 22, 178, 177), (39, 40, 196, 195), (8, 9, 165, 164), (28, 29, 185, 184), (74, 75, 231, 230), (22, 23, 179, 178), (53, 54, 210, 209), (7, 8, 164, 163), (78, 79, 235, 234), (17, 18, 174, 173), (113, 114, 270, 269), (49, 50, 206, 205), (85, 86, 242, 241), (73, 74, 230, 229), (112, 113, 269, 268), (145, 146, 302, 301), (54, 55, 211, 210), (6, 7, 163, 162), (29, 30, 186, 185), (129, 130, 286, 285), (84, 85, 241, 240), (130, 106, 262, 286), (55, 56, 212, 211), (5, 6, 162, 161), (48, 49, 205, 204), (155, 131, 287, 311), (18, 19, 175, 174), (111, 112, 268, 267), (146, 147, 303, 302), (131, 132, 288, 287), (92, 93, 249, 248), (72, 73, 229, 228), (110, 111, 267, 266), (56, 57, 213, 212), (4, 5, 161, 160), (30, 31, 187, 186), (77, 78, 234, 233), (128, 129, 285, 284), (83, 84, 240, 239), (132, 133, 289, 288), (57, 58, 214, 213), (3, 4, 160, 159), (47, 48, 204, 203), (127, 128, 284, 283), (19, 20, 176, 175), (109, 110, 266, 265), (147, 148, 304, 303), (23, 24, 180, 179), (133, 134, 290, 289), (71, 72, 228, 227), (108, 109, 265, 264), (134, 135, 291, 290), (58, 59, 215, 214), (2, 3, 159, 158), (46, 47, 203, 202), (126, 127, 283, 282), (107, 108, 264, 263), (148, 149, 305, 304), (1, 2, 158, 157), (31, 32, 188, 187), (125, 126, 282, 281), (82, 83, 239, 238), (70, 71, 227, 226), (20, 21, 177, 176), (135, 136, 292, 291), (59, 60, 216, 215), (45, 46, 202, 201), (124, 125, 281, 280), (106, 107, 263, 262), (24, 25, 181, 180), (136, 137, 293, 292)])
me_text.use_remesh_fix_poles = True
me_text.use_remesh_preserve_attributes = False
me_text.use_mirror_vertex_groups = False
me_text.update()
me_text_001 = bpy.data.meshes.new('Text.001')
me_text_001.from_pydata([(0.5759, 0.3024, -0.2875), (0.5616, 0.3135, -0.2875), (0.5457, 0.3241, -0.2875), (0.5285, 0.3341, -0.2875), (0.5102, 0.3435, -0.2875), (0.4912, 0.3523, -0.2875), (0.4717, 0.3602, -0.2875), (0.4519, 0.3674, -0.2875), (0.4322, 0.3736, -0.2875), (0.4127, 0.3789, -0.2875), (0.3938, 0.3832, -0.2875), (0.3757, 0.3864, -0.2875), (0.3587, 0.3885, -0.2875), (0.3587, 0.441, -0.2875), (0.2391, 0.441, -0.2875), (0.2391, 0.3885, -0.2875), (0.1982, 0.3807, -0.2875), (0.1602, 0.3699, -0.2875), (0.1252, 0.3562, -0.2875), (0.09325, 0.3397, -0.2875), (0.06461, 0.3205, -0.2875), (0.03935, 0.2988, -0.2875), (0.01763, 0.2746, -0.2875), (-0.0004469, 0.2482, -0.2875), (-0.01473, 0.2195, -0.2875), (-0.0251, 0.1888, -0.2875), (-0.03142, 0.1561, -0.2875), (-0.03355, 0.1216, -0.2875), (-0.03175, 0.09704, -0.2875), (-0.02632, 0.07225, -0.2875), (-0.01719, 0.04752, -0.2875), (-0.004335, 0.02307, -0.2875), (0.01231, -0.0008437, -0.2875), (0.03279, -0.024, -0.2875), (0.05716, -0.04615, -0.2875), (0.08547, -0.06706, -0.2875), (0.1178, -0.08649, -0.2875), (0.1541, -0.1042, -0.2875), (0.1945, -0.12, -0.2875), (0.2391, -0.1335, -0.2875), (0.2391, -0.4485, -0.2875), (0.2092, -0.4411, -0.2875), (0.1818, -0.4332, -0.2875), (0.1565, -0.4249, -0.2875), (0.1331, -0.4158, -0.2875), (0.111, -0.4059, -0.2875), (0.09002, -0.3951, -0.2875), (0.0697, -0.3831, -0.2875), (0.04967, -0.3699, -0.2875), (0.02956, -0.3552, -0.2875), (0.008991, -0.339, -0.2875), (-0.01241, -0.321, -0.2875), (-0.03501, -0.3012, -0.2875), (-0.03501, -0.4777, -0.2875), (-0.01249, -0.4906, -0.2875), (0.009902, -0.503, -0.2875), (0.03222, -0.5149, -0.2875), (0.05453, -0.5262, -0.2875), (0.07688, -0.5366, -0.2875), (0.09932, -0.5462, -0.2875), (0.1219, -0.5548, -0.2875), (0.1447, -0.5623, -0.2875), (0.1678, -0.5687, -0.2875), (0.1912, -0.5738, -0.2875), (0.2149, -0.5775, -0.2875), (0.2391, -0.5797, -0.2875), (0.2391, -0.7387, -0.2875), (0.3587, -0.7387, -0.2875), (0.3587, -0.5797, -0.2875), (0.4016, -0.5726, -0.2875), (0.4405, -0.5611, -0.2875), (0.4756, -0.5456, -0.2875), (0.5068, -0.5266, -0.2875), (0.5342, -0.5047, -0.2875), (0.5579, -0.4804, -0.2875), (0.5778, -0.4541, -0.2875), (0.594, -0.4262, -0.2875), (0.6066, -0.3974, -0.2875), (0.6155, -0.3681, -0.2875), (0.6208, -0.3388, -0.2875), (0.6226, -0.31, -0.2875), (0.6206, -0.2777, -0.2875), (0.6146, -0.2467, -0.2875), (0.6047, -0.217, -0.2875), (0.5911, -0.1887, -0.2875), (0.5738, -0.162, -0.2875), (0.553, -0.137, -0.2875), (0.5287, -0.1138, -0.2875), (0.501, -0.09244, -0.2875), (0.47, -0.07314, -0.2875), (0.436, -0.05598, -0.2875), (0.3988, -0.04108, -0.2875), (0.3587, -0.02855, -0.2875), (0.3587, 0.2602, -0.2875), (0.3779, 0.2552, -0.2875), (0.3976, 0.2491, -0.2875), (0.4174, 0.242, -0.2875), (0.4374, 0.2339, -0.2875), (0.4572, 0.2249, -0.2875), (0.4766, 0.2151, -0.2875), (0.4956, 0.2047, -0.2875), (0.5138, 0.1936, -0.2875), (0.5311, 0.182, -0.2875), (0.5474, 0.17, -0.2875), (0.5624, 0.1576, -0.2875), (0.5759, 0.145, -0.2875), (0.2391, 0.01082, -0.2875), (0.2176, 0.01872, -0.2875), (0.1981, 0.02711, -0.2875), (0.1807, 0.03601, -0.2875), (0.1653, 0.04543, -0.2875), (0.1518, 0.05538, -0.2875), (0.1403, 0.06586, -0.2875), (0.1307, 0.07689, -0.2875), (0.1229, 0.08847, -0.2875), (0.1169, 0.1006, -0.2875), (0.1127, 0.1134, -0.2875), (0.1102, 0.1267, -0.2875), (0.1093, 0.1406, -0.2875), (0.1104, 0.1553, -0.2875), (0.1137, 0.1695, -0.2875), (0.119, 0.1831, -0.2875), (0.1261, 0.1959, -0.2875), (0.1351, 0.2079, -0.2875), (0.1458, 0.219, -0.2875), (0.1581, 0.229, -0.2875), (0.1718, 0.2379, -0.2875), (0.1869, 0.2456, -0.2875), (0.2032, 0.2519, -0.2875), (0.2206, 0.2568, -0.2875), (0.2391, 0.2602, -0.2875), (0.3587, -0.1846, -0.2875), (0.3801, -0.1938, -0.2875), (0.3993, -0.2032, -0.2875), (0.4162, -0.213, -0.2875), (0.431, -0.223, -0.2875), (0.4438, -0.2335, -0.2875), (0.4546, -0.2444, -0.2875), (0.4635, -0.2557, -0.2875), (0.4706, -0.2676, -0.2875), (0.476, -0.2801, -0.2875), (0.4797, -0.2933, -0.2875), (0.4819, -0.3071, -0.2875), (0.4826, -0.3216, -0.2875), (0.4817, -0.3375, -0.2875), (0.4791, -0.3524, -0.2875), (0.4747, -0.3662, -0.2875), (0.4686, -0.3791, -0.2875), (0.4608, -0.391, -0.2875), (0.4513, -0.4018, -0.2875), (0.44, -0.4117, -0.2875), (0.4271, -0.4207, -0.2875), (0.4125, -0.4287, -0.2875), (0.3962, -0.4357, -0.2875), (0.3783, -0.4418, -0.2875), (0.3587, -0.447, -0.2875), (0.5759, 0.3024, -0.3586), (0.5616, 0.3135, -0.3586), (0.5457, 0.3241, -0.3586), (0.5285, 0.3341, -0.3586), (0.5102, 0.3435, -0.3586), (0.4912, 0.3523, -0.3586), (0.4717, 0.3602, -0.3586), (0.4519, 0.3674, -0.3586), (0.4322, 0.3736, -0.3586), (0.4127, 0.3789, -0.3586), (0.3938, 0.3832, -0.3586), (0.3757, 0.3864, -0.3586), (0.3587, 0.3885, -0.3586), (0.3587, 0.441, -0.3586), (0.2391, 0.441, -0.3586), (0.2391, 0.3885, -0.3586), (0.1982, 0.3807, -0.3586), (0.1602, 0.3699, -0.3586), (0.1252, 0.3562, -0.3586), (0.09325, 0.3397, -0.3586), (0.06461, 0.3205, -0.3586), (0.03935, 0.2988, -0.3586), (0.01763, 0.2746, -0.3586), (-0.0004469, 0.2482, -0.3586), (-0.01473, 0.2195, -0.3586), (-0.0251, 0.1888, -0.3586), (-0.03142, 0.1561, -0.3586), (-0.03355, 0.1216, -0.3586), (-0.03175, 0.09704, -0.3586), (-0.02632, 0.07225, -0.3586), (-0.01719, 0.04752, -0.3586), (-0.004335, 0.02307, -0.3586), (0.01231, -0.0008437, -0.3586), (0.03279, -0.024, -0.3586), (0.05716, -0.04615, -0.3586), (0.08547, -0.06706, -0.3586), (0.1178, -0.08649, -0.3586), (0.1541, -0.1042, -0.3586), (0.1945, -0.12, -0.3586), (0.2391, -0.1335, -0.3586), (0.2391, -0.4485, -0.3586), (0.2092, -0.4411, -0.3586), (0.1818, -0.4332, -0.3586), (0.1565, -0.4249, -0.3586), (0.1331, -0.4158, -0.3586), (0.111, -0.4059, -0.3586), (0.09002, -0.3951, -0.3586), (0.0697, -0.3831, -0.3586), (0.04967, -0.3699, -0.3586), (0.02956, -0.3552, -0.3586), (0.008991, -0.339, -0.3586), (-0.01241, -0.321, -0.3586), (-0.03501, -0.3012, -0.3586), (-0.03501, -0.4777, -0.3586), (-0.01249, -0.4906, -0.3586), (0.009902, -0.503, -0.3586), (0.03222, -0.5149, -0.3586), (0.05453, -0.5262, -0.3586), (0.07688, -0.5366, -0.3586), (0.09932, -0.5462, -0.3586), (0.1219, -0.5548, -0.3586), (0.1447, -0.5623, -0.3586), (0.1678, -0.5687, -0.3586), (0.1912, -0.5738, -0.3586), (0.2149, -0.5775, -0.3586), (0.2391, -0.5797, -0.3586), (0.2391, -0.7387, -0.3586), (0.3587, -0.7387, -0.3586), (0.3587, -0.5797, -0.3586), (0.4016, -0.5726, -0.3586), (0.4405, -0.5611, -0.3586), (0.4756, -0.5456, -0.3586), (0.5068, -0.5266, -0.3586), (0.5342, -0.5047, -0.3586), (0.5579, -0.4804, -0.3586), (0.5778, -0.4541, -0.3586), (0.594, -0.4262, -0.3586), (0.6066, -0.3974, -0.3586), (0.6155, -0.3681, -0.3586), (0.6208, -0.3388, -0.3586), (0.6226, -0.31, -0.3586), (0.6206, -0.2777, -0.3586), (0.6146, -0.2467, -0.3586), (0.6047, -0.217, -0.3586), (0.5911, -0.1887, -0.3586), (0.5738, -0.162, -0.3586), (0.553, -0.137, -0.3586), (0.5287, -0.1138, -0.3586), (0.501, -0.09244, -0.3586), (0.47, -0.07314, -0.3586), (0.436, -0.05598, -0.3586), (0.3988, -0.04108, -0.3586), (0.3587, -0.02855, -0.3586), (0.3587, 0.2602, -0.3586), (0.3779, 0.2552, -0.3586), (0.3976, 0.2491, -0.3586), (0.4174, 0.242, -0.3586), (0.4374, 0.2339, -0.3586), (0.4572, 0.2249, -0.3586), (0.4766, 0.2151, -0.3586), (0.4956, 0.2047, -0.3586), (0.5138, 0.1936, -0.3586), (0.5311, 0.182, -0.3586), (0.5474, 0.17, -0.3586), (0.5624, 0.1576, -0.3586), (0.5759, 0.145, -0.3586), (0.2391, 0.01082, -0.3586), (0.2176, 0.01872, -0.3586), (0.1981, 0.02711, -0.3586), (0.1807, 0.03601, -0.3586), (0.1653, 0.04543, -0.3586), (0.1518, 0.05538, -0.3586), (0.1403, 0.06586, -0.3586), (0.1307, 0.07689, -0.3586), (0.1229, 0.08847, -0.3586), (0.1169, 0.1006, -0.3586), (0.1127, 0.1134, -0.3586), (0.1102, 0.1267, -0.3586), (0.1093, 0.1406, -0.3586), (0.1104, 0.1553, -0.3586), (0.1137, 0.1695, -0.3586), (0.119, 0.1831, -0.3586), (0.1261, 0.1959, -0.3586), (0.1351, 0.2079, -0.3586), (0.1458, 0.219, -0.3586), (0.1581, 0.229, -0.3586), (0.1718, 0.2379, -0.3586), (0.1869, 0.2456, -0.3586), (0.2032, 0.2519, -0.3586), (0.2206, 0.2568, -0.3586), (0.2391, 0.2602, -0.3586), (0.3587, -0.1846, -0.3586), (0.3801, -0.1938, -0.3586), (0.3993, -0.2032, -0.3586), (0.4162, -0.213, -0.3586), (0.431, -0.223, -0.3586), (0.4438, -0.2335, -0.3586), (0.4546, -0.2444, -0.3586), (0.4635, -0.2557, -0.3586), (0.4706, -0.2676, -0.3586), (0.476, -0.2801, -0.3586), (0.4797, -0.2933, -0.3586), (0.4819, -0.3071, -0.3586), (0.4826, -0.3216, -0.3586), (0.4817, -0.3375, -0.3586), (0.4791, -0.3524, -0.3586), (0.4747, -0.3662, -0.3586), (0.4686, -0.3791, -0.3586), (0.4608, -0.391, -0.3586), (0.4513, -0.4018, -0.3586), (0.44, -0.4117, -0.3586), (0.4271, -0.4207, -0.3586), (0.4125, -0.4287, -0.3586), (0.3962, -0.4357, -0.3586), (0.3783, -0.4418, -0.3586), (0.3587, -0.447, -0.3586)], [], [(15, 14, 13), (15, 13, 12), (16, 15, 12), (16, 12, 11), (16, 11, 10), (16, 10, 9), (17, 16, 9), (17, 9, 8), (17, 8, 7), (18, 17, 7), (18, 7, 6), (18, 6, 5), (19, 18, 5), (19, 5, 4), (19, 4, 3), (20, 19, 3), (20, 3, 2), (20, 2, 1), (21, 20, 1), (21, 1, 0), (21, 0, 93), (93, 0, 94), (94, 0, 95), (95, 0, 96), (96, 0, 97), (97, 0, 98), (98, 0, 99), (99, 0, 100), (100, 0, 101), (101, 0, 102), (102, 0, 103), (103, 0, 104), (104, 0, 105), (22, 21, 93), (23, 22, 130), (130, 22, 93), (23, 130, 129), (106, 130, 93), (106, 93, 92), (23, 129, 128), (23, 128, 127), (24, 23, 127), (24, 127, 126), (24, 126, 125), (24, 125, 124), (25, 24, 124), (25, 124, 123), (25, 123, 122), (25, 122, 121), (26, 25, 121), (26, 121, 120), (26, 120, 119), (27, 26, 119), (27, 119, 118), (27, 118, 117), (27, 117, 116), (28, 27, 116), (28, 116, 115), (28, 115, 114), (29, 28, 114), (29, 114, 113), (29, 113, 112), (30, 29, 112), (30, 112, 111), (30, 111, 110), (31, 30, 110), (31, 110, 109), (31, 109, 108), (31, 108, 107), (32, 31, 107), (32, 107, 106), (32, 106, 92), (33, 32, 92), (34, 33, 92), (34, 92, 91), (34, 91, 90), (35, 34, 90), (35, 90, 89), (36, 35, 89), (36, 89, 88), (37, 36, 88), (37, 88, 87), (38, 37, 87), (38, 87, 86), (39, 38, 86), (40, 39, 131), (131, 39, 86), (131, 86, 85), (131, 85, 84), (40, 131, 155), (132, 131, 84), (132, 84, 83), (133, 132, 83), (134, 133, 83), (135, 134, 83), (135, 83, 82), (136, 135, 82), (137, 136, 82), (138, 137, 82), (138, 82, 81), (139, 138, 81), (140, 139, 81), (140, 81, 80), (141, 140, 80), (142, 141, 80), (53, 52, 51), (143, 142, 80), (143, 80, 79), (53, 51, 50), (144, 143, 79), (145, 144, 79), (145, 79, 78), (53, 50, 49), (146, 145, 78), (53, 49, 48), (147, 146, 78), (147, 78, 77), (53, 48, 47), (148, 147, 77), (53, 47, 46), (149, 148, 77), (53, 46, 45), (149, 77, 76), (150, 149, 76), (53, 45, 44), (151, 150, 76), (53, 44, 43), (152, 151, 76), (53, 43, 42), (152, 76, 75), (153, 152, 75), (53, 42, 41), (154, 153, 75), (53, 41, 40), (155, 154, 75), (40, 155, 75), (53, 40, 75), (53, 75, 74), (54, 53, 74), (54, 74, 73), (55, 54, 73), (56, 55, 73), (56, 73, 72), (57, 56, 72), (58, 57, 72), (58, 72, 71), (59, 58, 71), (59, 71, 70), (60, 59, 70), (61, 60, 70), (61, 70, 69), (62, 61, 69), (63, 62, 69), (63, 69, 68), (64, 63, 68), (65, 64, 68), (66, 65, 68), (66, 68, 67), (171, 169, 170), (171, 168, 169), (172, 168, 171), (172, 167, 168), (172, 166, 167), (172, 165, 166), (173, 165, 172), (173, 164, 165), (173, 163, 164), (174, 163, 173), (174, 162, 163), (174, 161, 162), (175, 161, 174), (175, 160, 161), (175, 159, 160), (176, 159, 175), (176, 158, 159), (176, 157, 158), (177, 157, 176), (177, 156, 157), (177, 249, 156), (249, 250, 156), (250, 251, 156), (251, 252, 156), (252, 253, 156), (253, 254, 156), (254, 255, 156), (255, 256, 156), (256, 257, 156), (257, 258, 156), (258, 259, 156), (259, 260, 156), (260, 261, 156), (178, 249, 177), (179, 286, 178), (286, 249, 178), (179, 285, 286), (262, 249, 286), (262, 248, 249), (179, 284, 285), (179, 283, 284), (180, 283, 179), (180, 282, 283), (180, 281, 282), (180, 280, 281), (181, 280, 180), (181, 279, 280), (181, 278, 279), (181, 277, 278), (182, 277, 181), (182, 276, 277), (182, 275, 276), (183, 275, 182), (183, 274, 275), (183, 273, 274), (183, 272, 273), (184, 272, 183), (184, 271, 272), (184, 270, 271), (185, 270, 184), (185, 269, 270), (185, 268, 269), (186, 268, 185), (186, 267, 268), (186, 266, 267), (187, 266, 186), (187, 265, 266), (187, 264, 265), (187, 263, 264), (188, 263, 187), (188, 262, 263), (188, 248, 262), (189, 248, 188), (190, 248, 189), (190, 247, 248), (190, 246, 247), (191, 246, 190), (191, 245, 246), (192, 245, 191), (192, 244, 245), (193, 244, 192), (193, 243, 244), (194, 243, 193), (194, 242, 243), (195, 242, 194), (196, 287, 195), (287, 242, 195), (287, 241, 242), (287, 240, 241), (196, 311, 287), (288, 240, 287), (288, 239, 240), (289, 239, 288), (290, 239, 289), (291, 239, 290), (291, 238, 239), (292, 238, 291), (293, 238, 292), (294, 238, 293), (294, 237, 238), (295, 237, 294), (296, 237, 295), (296, 236, 237), (297, 236, 296), (298, 236, 297), (209, 207, 208), (299, 236, 298), (299, 235, 236), (209, 206, 207), (300, 235, 299), (301, 235, 300), (301, 234, 235), (209, 205, 206), (302, 234, 301), (209, 204, 205), (303, 234, 302), (303, 233, 234), (209, 203, 204), (304, 233, 303), (209, 202, 203), (305, 233, 304), (209, 201, 202), (305, 232, 233), (306, 232, 305), (209, 200, 201), (307, 232, 306), (209, 199, 200), (308, 232, 307), (209, 198, 199), (308, 231, 232), (309, 231, 308), (209, 197, 198), (310, 231, 309), (209, 196, 197), (311, 231, 310), (196, 231, 311), (209, 231, 196), (209, 230, 231), (210, 230, 209), (210, 229, 230), (211, 229, 210), (212, 229, 211), (212, 228, 229), (213, 228, 212), (214, 228, 213), (214, 227, 228), (215, 227, 214), (215, 226, 227), (216, 226, 215), (217, 226, 216), (217, 225, 226), (218, 225, 217), (219, 225, 218), (219, 224, 225), (220, 224, 219), (221, 224, 220), (222, 224, 221), (222, 223, 224), (60, 61, 217, 216), (0, 1, 157, 156), (76, 77, 233, 232), (32, 33, 189, 188), (149, 150, 306, 305), (137, 138, 294, 293), (123, 124, 280, 279), (69, 70, 226, 225), (93, 94, 250, 249), (33, 34, 190, 189), (61, 62, 218, 217), (44, 45, 201, 200), (122, 123, 279, 278), (81, 82, 238, 237), (94, 95, 251, 250), (150, 151, 307, 306), (138, 139, 295, 294), (62, 63, 219, 218), (91, 92, 248, 247), (121, 122, 278, 277), (95, 96, 252, 251), (25, 26, 182, 181), (139, 140, 296, 295), (90, 91, 247, 246), (43, 44, 200, 199), (68, 69, 225, 224), (96, 97, 253, 252), (34, 35, 191, 190), (151, 152, 308, 307), (63, 64, 220, 219), (120, 121, 277, 276), (80, 81, 237, 236), (97, 98, 254, 253), (14, 15, 171, 170), (140, 141, 297, 296), (64, 65, 221, 220), (89, 90, 246, 245), (42, 43, 199, 198), (119, 120, 276, 275), (98, 99, 255, 254), (35, 36, 192, 191), (13, 14, 170, 169), (26, 27, 183, 182), (141, 142, 298, 297), (65, 66, 222, 221), (75, 76, 232, 231), (99, 100, 256, 255), (152, 153, 309, 308), (12, 13, 169, 168), (52, 53, 209, 208), (66, 67, 223, 222), (88, 89, 245, 244), (15, 16, 172, 171), (118, 119, 275, 274), (67, 68, 224, 223), (100, 101, 257, 256), (36, 37, 193, 192), (51, 52, 208, 207), (41, 42, 198, 197), (117, 118, 274, 273), (142, 143, 299, 298), (101, 102, 258, 257), (153, 154, 310, 309), (11, 12, 168, 167), (87, 88, 244, 243), (116, 117, 273, 272), (102, 103, 259, 258), (37, 38, 194, 193), (10, 11, 167, 166), (27, 28, 184, 183), (79, 80, 236, 235), (40, 41, 197, 196), (103, 104, 260, 259), (154, 155, 311, 310), (9, 10, 166, 165), (50, 51, 207, 206), (86, 87, 243, 242), (16, 17, 173, 172), (115, 116, 272, 271), (143, 144, 300, 299), (104, 105, 261, 260), (38, 39, 195, 194), (105, 0, 156, 261), (114, 115, 271, 270), (144, 145, 301, 300), (21, 22, 178, 177), (39, 40, 196, 195), (8, 9, 165, 164), (28, 29, 185, 184), (74, 75, 231, 230), (22, 23, 179, 178), (53, 54, 210, 209), (7, 8, 164, 163), (78, 79, 235, 234), (17, 18, 174, 173), (113, 114, 270, 269), (49, 50, 206, 205), (85, 86, 242, 241), (73, 74, 230, 229), (112, 113, 269, 268), (145, 146, 302, 301), (54, 55, 211, 210), (6, 7, 163, 162), (29, 30, 186, 185), (129, 130, 286, 285), (84, 85, 241, 240), (130, 106, 262, 286), (55, 56, 212, 211), (5, 6, 162, 161), (48, 49, 205, 204), (155, 131, 287, 311), (18, 19, 175, 174), (111, 112, 268, 267), (146, 147, 303, 302), (131, 132, 288, 287), (92, 93, 249, 248), (72, 73, 229, 228), (110, 111, 267, 266), (56, 57, 213, 212), (4, 5, 161, 160), (30, 31, 187, 186), (77, 78, 234, 233), (128, 129, 285, 284), (83, 84, 240, 239), (132, 133, 289, 288), (57, 58, 214, 213), (3, 4, 160, 159), (47, 48, 204, 203), (127, 128, 284, 283), (19, 20, 176, 175), (109, 110, 266, 265), (147, 148, 304, 303), (23, 24, 180, 179), (133, 134, 290, 289), (71, 72, 228, 227), (108, 109, 265, 264), (134, 135, 291, 290), (58, 59, 215, 214), (2, 3, 159, 158), (46, 47, 203, 202), (126, 127, 283, 282), (107, 108, 264, 263), (148, 149, 305, 304), (1, 2, 158, 157), (31, 32, 188, 187), (125, 126, 282, 281), (82, 83, 239, 238), (70, 71, 227, 226), (20, 21, 177, 176), (135, 136, 292, 291), (59, 60, 216, 215), (45, 46, 202, 201), (124, 125, 281, 280), (106, 107, 263, 262), (24, 25, 181, 180), (136, 137, 293, 292)])
me_text_001.use_remesh_fix_poles = True
me_text_001.use_remesh_preserve_attributes = False
me_text_001.use_mirror_vertex_groups = False
me_text_001.update()

# ---- objects
ob_cylinder = bpy.data.objects.new('Cylinder', me_cylinder)
ob_x = bpy.data.objects.new('$', me_text)
ob_001 = bpy.data.objects.new('$.001', me_text_001)

# ---- transforms, parenting, visibility, modifiers, constraints
ob_cylinder.location = (0.0, 0.1208, 1.026)
ob_cylinder.rotation_euler = (1.569, -0.0, 0.0)
ob_cylinder.lineart.crease_threshold = 0.0
ob_x.location = (-0.2846, -0.354, 1.164)
ob_x.rotation_euler = (1.569, -0.0, 0.0)
ob_x.lineart.crease_threshold = 0.0
ob_001.location = (-0.2846, -0.2473, 1.164)
ob_001.rotation_euler = (1.569, -0.0, 0.0)
ob_001.lineart.crease_threshold = 0.0

# ---- collection membership
col_collection.objects.link(ob_cylinder)
col_collection.objects.link(ob_x)
col_collection.objects.link(ob_001)

# ---- scene / render settings (as saved in the file)
scene.frame_start = 1; scene.frame_end = 250; scene.frame_set(1)
scene.render.engine = 'BLENDER_EEVEE_NEXT'
scene.cycles.use_denoising = False
scene.cycles.samples = 128
scene.cycles.sampling_pattern = 'TABULATED_SOBOL'
scene.cycles.use_adaptive_sampling = False
scene.cycles.use_light_tree = False
scene.view_settings.view_transform = 'Filmic'
bpy.context.view_layer.update()

# ---- added for rendering (the .blend has no active camera and no usable light): camera, sun
cam_auto = bpy.data.cameras.new('AutoCamera')
cam_auto.lens = 50.0
cam_auto.sensor_width = 36.0
cam_auto.clip_end = 1000.0
ob_auto_camera = bpy.data.objects.new('AutoCamera', cam_auto)
scene.collection.objects.link(ob_auto_camera)
ob_auto_camera.location = (2.62281, -3.12528, 3.12411)
ob_auto_camera.rotation_euler = (1.09748, -7.21219e-08, 0.694738)
scene.camera = ob_auto_camera
light_auto_sun = bpy.data.lights.new('AutoSun', 'SUN')
light_auto_sun.energy = 3.0
light_auto_sun.angle = 0.0523599
ob_auto_sun = bpy.data.objects.new('AutoSun', light_auto_sun)
scene.collection.objects.link(ob_auto_sun)
ob_auto_sun.rotation_euler = (0.872665, 0.174533, 0.523599)
bpy.context.view_layer.update()
